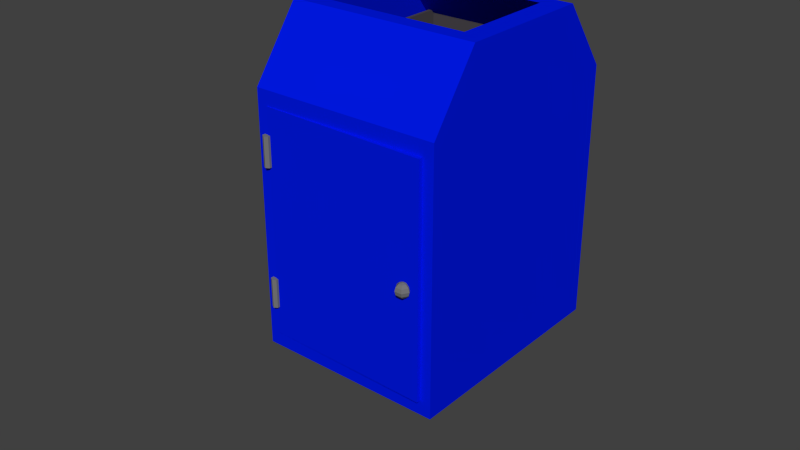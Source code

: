 # Source: Trashcan.blend  (saved by Blender 2.69.0; exported with 4.5.12 LTS)
import bpy
from mathutils import Matrix  # noqa: F401  (used for matrix-valued properties, if any)

bpy.ops.wm.read_factory_settings(use_empty=True)
scene = bpy.context.scene
scene.name = 'Scene'

# ---- collections
col_collection_1 = bpy.data.collections.new('Collection 1'); scene.collection.children.link(col_collection_1)

# ---- materials (node trees are filled in below, after node groups)
mat_tcanbags = bpy.data.materials.new('TCanBags')
mat_tcanbags.alpha_threshold = 0.0
mat_tcanbags.roughness = 0.5
mat_tcanbags.line_color = (0.0, 0.0, 0.0, 1.0)
mat_tcanmetal = bpy.data.materials.new('TcanMetal')
mat_tcanmetal.alpha_threshold = 0.0
mat_tcanmetal.roughness = 0.5
mat_tcanmetal.line_color = (0.0, 0.0, 0.0, 1.0)
mat_trashcan = bpy.data.materials.new('Trashcan')
mat_trashcan.alpha_threshold = 0.0
mat_trashcan.roughness = 0.5
mat_trashcan.line_color = (0.0, 0.0, 0.0, 1.0)

# ---- material node trees
mat_tcanbags.use_nodes = True; mat_tcanbags.node_tree.nodes.clear()
_N = mat_tcanbags.node_tree.nodes; _L = mat_tcanbags.node_tree.links
n0 = _N.new('ShaderNodeOutputMaterial'); n0.name = 'Material Output'; n0.location = (300, 300)
n1 = _N.new('ShaderNodeBsdfDiffuse'); n1.name = 'Diffuse BSDF'; n1.location = (10, 300)
n1.inputs[0].default_value = (0.06998, 0.06183, 0.06854, 1.0)
_L.new(n1.outputs[0], n0.inputs[0])
n0.is_active_output = True
mat_tcanmetal.use_nodes = True; mat_tcanmetal.node_tree.nodes.clear()
_N = mat_tcanmetal.node_tree.nodes; _L = mat_tcanmetal.node_tree.links
n0 = _N.new('ShaderNodeOutputMaterial'); n0.name = 'Material Output'; n0.location = (300, 300)
n1 = _N.new('ShaderNodeBsdfDiffuse'); n1.name = 'Diffuse BSDF'; n1.location = (10, 300)
n1.inputs[0].default_value = (0.1789, 0.1789, 0.1789, 1.0)
_L.new(n1.outputs[0], n0.inputs[0])
n0.is_active_output = True
mat_trashcan.use_nodes = True; mat_trashcan.node_tree.nodes.clear()
_N = mat_trashcan.node_tree.nodes; _L = mat_trashcan.node_tree.links
n0 = _N.new('ShaderNodeOutputMaterial'); n0.name = 'Material Output'; n0.location = (300, 300)
n1 = _N.new('ShaderNodeBsdfDiffuse'); n1.name = 'Diffuse BSDF'; n1.location = (10, 300)
n1.inputs[0].default_value = (0.0, 0.009586, 0.8, 1.0)
_L.new(n1.outputs[0], n0.inputs[0])
n0.is_active_output = True

# ---- world
world_world = bpy.data.worlds.new('World'); scene.world = world_world
world_world.color = (0.05088, 0.05088, 0.05088)
world_world.use_sun_shadow = False
world_world.sun_shadow_jitter_overblur = 0.0
world_world.cycles.sampling_method = 'MANUAL'
world_world.cycles.sample_map_resolution = 256

# ---- meshes
me_cube_002 = bpy.data.meshes.new('Cube.002')
me_cube_002.from_pydata([(-1.116, -3.346, -0.06981), (-1.116, -3.346, 0.537), (-1.071, -3.388, -0.06981), (-1.071, -3.388, 0.537), (-1.071, -3.471, -0.06981), (-1.071, -3.471, 0.537), (-1.116, -3.513, -0.06981), (-1.116, -3.513, 0.537), (-1.161, -3.471, -0.06981), (-1.161, -3.471, 0.537), (-1.161, -3.388, -0.06981), (-1.161, -3.388, 0.537), (-1.116, -3.346, -2.972), (-1.116, -3.346, -2.365), (-1.071, -3.388, -2.972), (-1.071, -3.388, -2.365), (-1.071, -3.471, -2.972), (-1.071, -3.471, -2.365), (-1.116, -3.513, -2.972), (-1.116, -3.513, -2.365), (-1.161, -3.471, -2.972), (-1.161, -3.471, -2.365), (-1.161, -3.388, -2.972), (-1.161, -3.388, -2.365), (0.8322, -3.528, -1.248), (0.7985, -3.528, -1.302), (0.8552, -3.464, -1.248), (0.8383, -3.417, -1.302), (0.8322, -3.4, -1.375), (0.8383, -3.417, -1.449), (0.8552, -3.464, -1.503), (0.8782, -3.528, -1.228), (0.9012, -3.464, -1.248), (0.9181, -3.417, -1.302), (0.9242, -3.4, -1.375), (0.9181, -3.417, -1.449), (0.9012, -3.464, -1.503), (0.9242, -3.528, -1.248), (0.958, -3.528, -1.302), (0.9703, -3.528, -1.375), (0.958, -3.528, -1.449), (0.9242, -3.528, -1.503), (0.9012, -3.592, -1.248), (0.9181, -3.639, -1.302), (0.9242, -3.656, -1.375), (0.9181, -3.639, -1.449), (0.9012, -3.592, -1.503), (0.8782, -3.528, -1.523), (0.8552, -3.592, -1.248), (0.8383, -3.639, -1.302), (0.8322, -3.656, -1.375), (0.8383, -3.639, -1.449), (0.8552, -3.592, -1.503), (0.7861, -3.528, -1.375), (0.7985, -3.528, -1.449), (0.8322, -3.528, -1.503), (1.204, 1.408, -3.865), (1.204, -3.404, -3.865), (-1.242, -3.404, -3.865), (-1.242, 1.408, -3.865), (1.204, 1.408, 1.379), (1.204, -3.404, 1.379), (-1.242, -3.404, 1.379), (-1.242, 1.408, 1.379), (1.204, 0.4145, -3.865), (1.204, -2.411, -3.865), (-1.242, -2.411, -3.865), (-1.242, 0.4145, -3.865), (1.204, 0.4145, 2.74), (1.204, -2.411, 2.74), (-1.242, -2.411, 2.74), (-1.242, 0.4145, 2.74), (0.9188, 0.08563, 2.74), (0.9188, -2.082, 2.74), (-0.9574, -2.082, 2.74), (-0.9574, 0.08563, 2.74), (0.9188, 1.187, -3.587), (0.9188, -3.366, -3.587), (-0.9574, -3.366, -3.587), (-0.9574, 1.187, -3.587), (0.9188, 0.08563, 2.74), (-0.9574, 0.08563, 2.74), (0.9188, 0.08563, -3.587), (-0.9574, 0.08563, -3.587), (-1.102, -3.161, 1.668), (1.064, -3.161, 1.668), (1.064, 1.269, 1.471), (-1.102, 1.269, 1.471), (0.9188, -2.082, 2.74), (0.9188, 0.08563, 2.74), (1.064, -3.404, -3.565), (-1.102, -3.404, -3.565), (1.064, -3.404, 1.079), (-1.102, -3.404, 1.079), (1.064, -3.492, -3.565), (-1.102, -3.419, -3.565), (1.064, -3.492, 1.079), (-1.102, -3.419, 1.079), (-1.242, 0.911, 2.059), (1.204, 0.911, 2.059), (1.194, -3.693, -4.271), (2.004, -4.442, -4.271), (1.194, -5.192, -1.273), (2.004, -5.941, -4.271), (1.194, -6.691, -4.271), (1.194, -6.316, -3.521), (0.3832, -5.941, -4.271), (1.194, -5.941, -2.772), (0.3832, -4.442, -4.271), (1.194, -5.566, -2.022), (-1.0, -3.006, -1.0), (-1.0, -1.006, -1.0), (1.0, -1.006, -1.0), (1.0, -3.006, -1.0), (-1.0, -3.006, 1.872), (-1.0, -1.006, 1.872), (1.0, -1.006, 1.872), (1.0, -3.006, 1.872), (-0.9546, -2.96, 1.872), (-0.9546, -1.051, 1.872), (0.9546, -1.051, 1.872), (0.9546, -2.96, 1.872), (-0.9546, -2.96, -0.9717), (-0.9546, -1.051, -0.9717), (0.9546, -1.051, -0.9717), (0.9546, -2.96, -0.9717), (-1.0, -1.0, -1.0), (-1.0, 1.0, -1.0), (1.0, 1.0, -1.0), (1.0, -1.0, -1.0), (-1.0, -1.0, 1.872), (-1.0, 1.0, 1.872), (1.0, 1.0, 1.872), (1.0, -1.0, 1.872), (-0.9546, -0.9546, 1.872), (-0.9546, 0.9546, 1.872), (0.9546, 0.9546, 1.872), (0.9546, -0.9546, 1.872), (-0.9546, -0.9546, -0.9717), (-0.9546, 0.9546, -0.9717), (0.9546, 0.9546, -0.9717), (0.9546, -0.9546, -0.9717)], [(79, 83), (82, 76), (77, 82), (83, 78), (89, 80), (73, 88)], [(0, 1, 3, 2), (2, 3, 5, 4), (4, 5, 7, 6), (6, 7, 9, 8), (3, 1, 11, 9, 7, 5), (10, 11, 1, 0), (8, 9, 11, 10), (0, 2, 4, 6, 8, 10), (12, 13, 15, 14), (14, 15, 17, 16), (16, 17, 19, 18), (18, 19, 21, 20), (15, 13, 23, 21, 19, 17), (22, 23, 13, 12), (20, 21, 23, 22), (12, 14, 16, 18, 20, 22), (25, 24, 26, 27), (30, 29, 35, 36), (29, 28, 34, 35), (28, 27, 33, 34), (27, 26, 32, 33), (36, 35, 40, 41), (35, 34, 39, 40), (34, 33, 38, 39), (33, 32, 37, 38), (41, 40, 45, 46), (40, 39, 44, 45), (39, 38, 43, 44), (38, 37, 42, 43), (46, 45, 51, 52), (45, 44, 50, 51), (44, 43, 49, 50), (43, 42, 48, 49), (52, 51, 54, 55), (51, 50, 53, 54), (47, 55, 30), (55, 54, 29, 30), (54, 53, 28, 29), (53, 25, 27, 28), (24, 31, 26), (47, 30, 36), (26, 31, 32), (47, 36, 41), (32, 31, 37), (47, 41, 46), (37, 31, 42), (47, 46, 52), (42, 31, 48), (47, 52, 55), (50, 49, 25, 53), (49, 48, 24, 25), (48, 31, 24), (60, 56, 59, 63), (71, 98, 63, 59, 67, 66, 58, 62, 70), (61, 62, 93, 92), (60, 99, 68, 69, 61, 57, 65, 64, 56), (84, 85, 77, 78), (71, 70, 74, 75), (69, 70, 62, 61), (70, 69, 73, 74), (98, 99, 60, 63), (65, 57, 58, 66, 67, 59, 56, 64), (69, 68, 72, 73), (76, 79, 78, 77), (74, 73, 85, 84), (68, 71, 75, 81, 80, 72), (80, 81, 87, 86), (74, 84, 87, 81), (80, 86, 85, 73), (77, 85, 86, 76), (76, 86, 87, 79), (79, 87, 84, 78), (92, 93, 97, 96), (62, 58, 91, 93), (57, 61, 92, 90), (58, 57, 90, 91), (94, 96, 97, 95), (93, 91, 95, 97), (90, 92, 96, 94), (91, 90, 94, 95), (71, 68, 99, 98), (114, 115, 111, 110), (115, 116, 112, 111), (116, 117, 113, 112), (117, 114, 110, 113), (110, 111, 112, 113), (114, 117, 121, 118), (118, 121, 125, 122), (117, 116, 120, 121), (116, 115, 119, 120), (115, 114, 118, 119), (125, 124, 123, 122), (121, 120, 124, 125), (120, 119, 123, 124), (119, 118, 122, 123), (130, 131, 127, 126), (131, 132, 128, 127), (132, 133, 129, 128), (133, 130, 126, 129), (126, 127, 128, 129), (130, 133, 137, 134), (134, 137, 141, 138), (133, 132, 136, 137), (132, 131, 135, 136), (131, 130, 134, 135), (141, 140, 139, 138), (137, 136, 140, 141), (136, 135, 139, 140), (135, 134, 138, 139)])
me_cube_002.polygons.foreach_set('material_index', [1, 1, 1, 1, 1, 1, 1, 1, 1, 1, 1, 1, 1, 1, 1, 1, 1, 1, 1, 1, 1, 1, 1, 1, 1, 1, 1, 1, 1, 1, 1, 1, 1, 1, 1, 1, 1, 1, 1, 1, 1, 1, 1, 1, 1, 1, 1, 1, 1, 1, 1, 1, 2, 2, 2, 2, 2, 2, 2, 2, 2, 2, 2, 2, 2, 2, 2, 2, 2, 2, 2, 2, 2, 2, 2, 2, 2, 2, 2, 2, 2, 0, 0, 0, 0, 0, 0, 0, 0, 0, 0, 0, 0, 0, 0, 0, 0, 0, 0, 0, 0, 0, 0, 0, 0, 0, 0, 0, 0])
me_cube_002.materials.append(mat_tcanbags)
me_cube_002.materials.append(mat_tcanmetal)
me_cube_002.materials.append(mat_trashcan)
me_cube_002.use_remesh_preserve_volume = False
me_cube_002.use_remesh_preserve_attributes = False
me_cube_002.use_mirror_vertex_groups = False
me_cube_002.update()

# ---- objects
ob_cube_002 = bpy.data.objects.new('Cube.002', me_cube_002)

# ---- transforms, parenting, visibility, modifiers, constraints
ob_cube_002.location = (0.02063, 0.7044, 4.539)
ob_cube_002.scale = (1.871, 1.168, 1.168)
ob_cube_002.lineart.crease_threshold = 0.0

# ---- collection membership
col_collection_1.objects.link(ob_cube_002)

# ---- scene / render settings (as saved in the file)
scene.frame_start = 1; scene.frame_end = 250; scene.frame_set(1)
scene.render.engine = 'CYCLES'
scene.render.image_settings.compression = 90
scene.render.resolution_percentage = 50
scene.render.dither_intensity = 0.0
scene.cycles.use_denoising = False
scene.cycles.samples = 50
scene.cycles.sampling_pattern = 'TABULATED_SOBOL'
scene.cycles.light_sampling_threshold = 0.0
scene.cycles.use_adaptive_sampling = False
scene.cycles.use_light_tree = False
scene.cycles.blur_glossy = 0.0
scene.cycles.volume_bounces = 1
scene.cycles.pixel_filter_type = 'GAUSSIAN'
scene.cycles.sample_clamp_indirect = 0.0
scene.view_settings.view_transform = 'Standard'
bpy.context.view_layer.update()

# ---- added for rendering (the .blend has no active camera and no usable light): camera, sun
cam_auto = bpy.data.cameras.new('AutoCamera')
cam_auto.lens = 50.0
cam_auto.sensor_width = 36.0
cam_auto.clip_end = 1000.0
ob_auto_camera = bpy.data.objects.new('AutoCamera', cam_auto)
scene.collection.objects.link(ob_auto_camera)
ob_auto_camera.location = (13.603, -17.8252, 13.9404)
ob_auto_camera.rotation_euler = (1.09748, -7.21219e-08, 0.694738)
scene.camera = ob_auto_camera
light_auto_sun = bpy.data.lights.new('AutoSun', 'SUN')
light_auto_sun.energy = 3.0
light_auto_sun.angle = 0.0523599
ob_auto_sun = bpy.data.objects.new('AutoSun', light_auto_sun)
scene.collection.objects.link(ob_auto_sun)
ob_auto_sun.rotation_euler = (0.872665, 0.174533, 0.523599)
bpy.context.view_layer.update()

